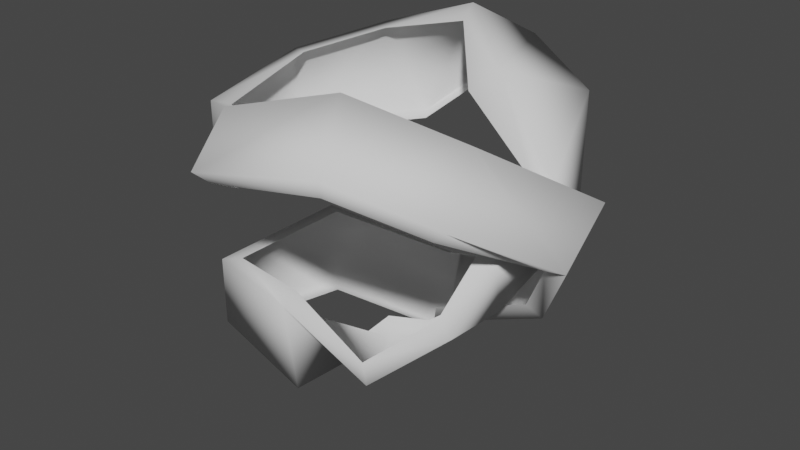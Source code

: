 # Source: Tying_01.blend  (saved by Blender 2.92.15; exported with 4.5.12 LTS)
import bpy
from mathutils import Matrix  # noqa: F401  (used for matrix-valued properties, if any)

bpy.ops.wm.read_factory_settings(use_empty=True)
scene = bpy.context.scene
scene.name = 'Scene'

# ---- world
world_world = bpy.data.worlds.new('World'); scene.world = world_world
world_world.use_nodes = True; world_world.node_tree.nodes.clear()
_N = world_world.node_tree.nodes; _L = world_world.node_tree.links
n0 = _N.new('ShaderNodeOutputWorld'); n0.name = 'World Output'; n0.location = (300, 300)
n1 = _N.new('ShaderNodeBackground'); n1.name = 'Background'; n1.location = (10, 300)
n1.inputs[0].default_value = (0.05088, 0.05088, 0.05088, 1.0)
_L.new(n1.outputs[0], n0.inputs[0])
n0.is_active_output = True
world_world.color = (0.05088, 0.05088, 0.05088)
world_world.use_sun_shadow = False
world_world.sun_shadow_jitter_overblur = 0.0

# ---- meshes
me_plane = bpy.data.meshes.new('Plane')
me_plane.from_pydata([(1.433, 0.5001, 1.221), (2.301, 0.07685, 0.5465), (1.814, 1.393, 0.8765), (2.229, 0.6523, -0.1085), (2.177, -0.5012, -0.01123), (1.895, -0.03808, -0.7846), (0.6035, 1.219, 1.514), (0.9606, 1.76, 1.157), (-0.4964, 1.262, 1.118), (-0.0904, 1.426, 0.2142), (-1.078, 0.5129, 0.8955), (-1.06, 0.4952, 0.07597), (2.032, -0.9077, -0.5907), (1.494, -0.3594, -1.081), (1.435, -1.3, -1.105), (1.048, -0.5249, -1.162), (0.3238, -1.175, -0.8069), (0.397, -1.102, -1.712), (-0.836, -0.8569, -0.8655), (-0.8492, -0.8425, -1.595), (-0.8985, 0.7857, -0.9112), (-0.8913, 0.7968, -1.881), (0.4684, 1.299, -1.268), (0.4668, 1.073, -2.053), (1.347, 1.173, -1.116), (1.075, 0.3472, -1.391), (2.009, 0.9397, -0.6124), (2.095, 0.384, -0.9755), (2.61, 0.4112, 0.3507), (2.642, -0.1921, -0.07355), (2.007, -0.6396, 1.034), (2.237, -1.282, 0.6057), (1.1, -1.165, 1.414), (1.538, -1.898, 1.046), (-0.05785, -1.349, 1.068), (0.09815, -1.885, 0.7014), (-0.814, -0.8547, 0.7952), (-0.8375, -0.83, -0.06514), (1.148, 0.4373, 0.9854), (2.104, 0.06557, 0.5135), (1.684, 1.369, 0.7259), (1.986, 0.6446, -0.1396), (1.993, -0.4967, 0.06842), (1.715, -0.03586, -0.6971), (0.5927, 1.085, 1.366), (0.9246, 1.651, 0.9926), (-0.3821, 1.099, 1.102), (0.01896, 1.26, 0.1925), (-0.8903, 0.4456, 0.9096), (-0.8668, 0.4446, 0.08806), (1.885, -0.9095, -0.4546), (1.363, -0.3601, -0.9298), (1.346, -1.245, -0.9352), (0.965, -0.4498, -0.9966), (0.3202, -0.9911, -0.7295), (0.4004, -0.9144, -1.644), (-0.6872, -0.7234, -0.8587), (-0.6909, -0.7204, -1.589), (-0.7292, 0.6802, -0.8967), (-0.7367, 0.6711, -1.864), (0.4222, 1.128, -1.176), (0.4421, 0.8921, -1.972), (1.236, 1.097, -0.9683), (0.9588, 0.2674, -1.249), (1.867, 0.8711, -0.4887), (1.954, 0.3154, -0.8518), (2.412, 0.3831, 0.3477), (2.444, -0.209, -0.09566), (1.856, -0.6057, 0.9064), (2.094, -1.246, 0.4711), (1.066, -1.078, 1.237), (1.484, -1.821, 0.8696), (0.04929, -1.216, 0.9644), (0.1868, -1.755, 0.5779), (-0.6366, -0.765, 0.7734), (-0.6552, -0.7497, -0.08266)], [], [(1, 2, 0), (3, 4, 5), (20, 19, 18), (6, 9, 8), (8, 11, 10), (5, 12, 13), (13, 14, 15), (15, 16, 17), (16, 19, 17), (21, 22, 23), (22, 25, 23), (24, 27, 25), (26, 29, 27), (29, 30, 31), (30, 33, 31), (32, 35, 33), (34, 37, 35), (11, 36, 10), (7, 0, 2), (0, 39, 1), (3, 40, 2), (4, 39, 42), (5, 41, 3), (7, 40, 45), (0, 44, 38), (9, 45, 47), (6, 46, 44), (9, 49, 11), (8, 48, 46), (4, 50, 12), (13, 43, 5), (12, 52, 14), (15, 51, 13), (16, 52, 54), (15, 55, 53), (16, 56, 18), (17, 57, 55), (20, 56, 58), (19, 59, 57), (20, 60, 22), (23, 59, 21), (22, 62, 24), (25, 61, 23), (26, 62, 64), (25, 65, 63), (26, 66, 28), (27, 67, 65), (30, 66, 68), (31, 67, 29), (30, 70, 32), (31, 71, 69), (32, 72, 34), (35, 71, 33), (34, 74, 36), (37, 73, 35), (37, 49, 75), (36, 48, 10), (1, 3, 2), (3, 1, 4), (20, 21, 19), (6, 7, 9), (8, 9, 11), (5, 4, 12), (13, 12, 14), (15, 14, 16), (16, 18, 19), (21, 20, 22), (22, 24, 25), (24, 26, 27), (26, 28, 29), (29, 28, 30), (30, 32, 33), (32, 34, 35), (34, 36, 37), (11, 37, 36), (7, 6, 0), (0, 38, 39), (3, 41, 40), (4, 1, 39), (5, 43, 41), (7, 2, 40), (0, 6, 44), (9, 7, 45), (6, 8, 46), (9, 47, 49), (8, 10, 48), (4, 42, 50), (13, 51, 43), (12, 50, 52), (15, 53, 51), (16, 14, 52), (15, 17, 55), (16, 54, 56), (17, 19, 57), (20, 18, 56), (19, 21, 59), (20, 58, 60), (23, 61, 59), (22, 60, 62), (25, 63, 61), (26, 24, 62), (25, 27, 65), (26, 64, 66), (27, 29, 67), (30, 28, 66), (31, 69, 67), (30, 68, 70), (31, 33, 71), (32, 70, 72), (35, 73, 71), (34, 72, 74), (37, 75, 73), (37, 11, 49), (36, 74, 48)])
me_plane.polygons.foreach_set('use_smooth', [True] * 114)
_uv = me_plane.uv_layers.new(name='UVMap')
_uv.uv.foreach_set('vector', [1.0, 0.0, 0.0, 1.0, 0.0, 0.0, 1.0, 1.0, 1.0, 0.0, 1.0, 1.0, 1.0, 0.0, 1.0, 1.0, 1.0, 0.0, 0.0, 0.0, 0.0, 1.0, 0.0, 0.0, 0.0, 0.0, 0.0, 1.0, 0.0, 0.0, 1.0, 1.0, 1.0, 0.0, 1.0, 1.0, 1.0, 1.0, 1.0, 0.0, 1.0, 1.0, 1.0, 1.0, 1.0, 0.0, 1.0, 1.0, 1.0, 0.0, 1.0, 1.0, 1.0, 1.0, 1.0, 1.0, 1.0, 0.0, 1.0, 1.0, 1.0, 0.0, 1.0, 1.0, 1.0, 1.0, 1.0, 0.0, 1.0, 1.0, 1.0, 1.0, 1.0, 0.0, 1.0, 1.0, 1.0, 1.0, 1.0, 1.0, 1.0, 0.0, 1.0, 1.0, 1.0, 0.0, 1.0, 1.0, 1.0, 1.0, 1.0, 0.0, 1.0, 1.0, 1.0, 1.0, 1.0, 0.0, 1.0, 1.0, 1.0, 1.0, 0.0, 1.0, 1.0, 0.0, 0.0, 0.0, 0.0, 1.0, 0.0, 0.0, 0.0, 1.0, 0.0, 0.0, 1.0, 0.0, 1.0, 0.0, 1.0, 1.0, 0.0, 1.0, 0.0, 1.0, 1.0, 0.0, 1.0, 0.0, 1.0, 0.0, 1.0, 1.0, 1.0, 1.0, 1.0, 1.0, 0.0, 1.0, 0.0, 1.0, 0.0, 1.0, 0.0, 0.0, 0.0, 0.0, 0.0, 0.0, 0.0, 1.0, 0.0, 1.0, 0.0, 1.0, 0.0, 0.0, 0.0, 0.0, 0.0, 0.0, 0.0, 1.0, 0.0, 1.0, 0.0, 1.0, 0.0, 0.0, 0.0, 0.0, 0.0, 0.0, 1.0, 0.0, 1.0, 0.0, 1.0, 0.0, 1.0, 1.0, 1.0, 1.0, 1.0, 1.0, 1.0, 0.0, 1.0, 0.0, 1.0, 0.0, 1.0, 1.0, 1.0, 1.0, 1.0, 1.0, 1.0, 0.0, 1.0, 0.0, 1.0, 0.0, 1.0, 1.0, 1.0, 1.0, 1.0, 1.0, 1.0, 0.0, 1.0, 0.0, 1.0, 0.0, 1.0, 1.0, 1.0, 1.0, 1.0, 1.0, 1.0, 0.0, 1.0, 0.0, 1.0, 0.0, 1.0, 1.0, 1.0, 1.0, 1.0, 1.0, 1.0, 0.0, 1.0, 0.0, 1.0, 0.0, 1.0, 1.0, 1.0, 1.0, 1.0, 1.0, 1.0, 0.0, 1.0, 0.0, 1.0, 0.0, 1.0, 1.0, 1.0, 1.0, 1.0, 1.0, 1.0, 0.0, 1.0, 0.0, 1.0, 0.0, 1.0, 1.0, 1.0, 1.0, 1.0, 1.0, 1.0, 0.0, 1.0, 0.0, 1.0, 0.0, 1.0, 1.0, 1.0, 1.0, 1.0, 1.0, 1.0, 0.0, 1.0, 0.0, 1.0, 0.0, 1.0, 1.0, 1.0, 1.0, 1.0, 1.0, 1.0, 0.0, 1.0, 0.0, 1.0, 0.0, 1.0, 1.0, 1.0, 1.0, 1.0, 1.0, 1.0, 0.0, 1.0, 0.0, 1.0, 0.0, 1.0, 1.0, 1.0, 1.0, 1.0, 1.0, 1.0, 0.0, 1.0, 0.0, 1.0, 0.0, 1.0, 1.0, 1.0, 1.0, 1.0, 1.0, 1.0, 1.0, 0.0, 1.0, 1.0, 1.0, 1.0, 0.0, 0.0, 0.0, 0.0, 0.0, 1.0, 0.0, 1.0, 1.0, 0.0, 1.0, 1.0, 1.0, 1.0, 0.0, 1.0, 0.0, 1.0, 0.0, 1.0, 1.0, 1.0, 1.0, 0.0, 0.0, 0.0, 1.0, 0.0, 1.0, 0.0, 0.0, 0.0, 1.0, 0.0, 1.0, 1.0, 1.0, 1.0, 0.0, 1.0, 0.0, 1.0, 1.0, 1.0, 0.0, 1.0, 0.0, 1.0, 1.0, 1.0, 0.0, 1.0, 0.0, 1.0, 0.0, 1.0, 0.0, 1.0, 1.0, 1.0, 1.0, 1.0, 0.0, 1.0, 0.0, 1.0, 0.0, 1.0, 0.0, 1.0, 1.0, 1.0, 0.0, 1.0, 0.0, 1.0, 1.0, 1.0, 0.0, 1.0, 0.0, 1.0, 1.0, 1.0, 1.0, 1.0, 0.0, 1.0, 0.0, 1.0, 0.0, 1.0, 0.0, 1.0, 1.0, 1.0, 0.0, 1.0, 0.0, 1.0, 1.0, 1.0, 0.0, 1.0, 0.0, 1.0, 1.0, 0.0, 1.0, 1.0, 1.0, 1.0, 0.0, 0.0, 1.0, 0.0, 0.0, 0.0, 0.0, 0.0, 0.0, 0.0, 0.0, 1.0, 0.0, 1.0, 1.0, 1.0, 1.0, 0.0, 1.0, 1.0, 0.0, 1.0, 0.0, 1.0, 0.0, 1.0, 1.0, 1.0, 1.0, 1.0, 1.0, 0.0, 1.0, 0.0, 1.0, 0.0, 1.0, 0.0, 0.0, 0.0, 0.0, 0.0, 0.0, 0.0, 1.0, 0.0, 1.0, 0.0, 1.0, 0.0, 0.0, 0.0, 0.0, 0.0, 0.0, 0.0, 1.0, 0.0, 1.0, 0.0, 1.0, 0.0, 0.0, 0.0, 0.0, 0.0, 0.0, 1.0, 0.0, 1.0, 0.0, 1.0, 0.0, 1.0, 1.0, 1.0, 1.0, 1.0, 1.0, 1.0, 0.0, 1.0, 0.0, 1.0, 0.0, 1.0, 1.0, 1.0, 1.0, 1.0, 1.0, 1.0, 0.0, 1.0, 0.0, 1.0, 0.0, 1.0, 1.0, 1.0, 1.0, 1.0, 1.0, 1.0, 0.0, 1.0, 0.0, 1.0, 0.0, 1.0, 1.0, 1.0, 1.0, 1.0, 1.0, 1.0, 0.0, 1.0, 0.0, 1.0, 0.0, 1.0, 1.0, 1.0, 1.0, 1.0, 1.0, 1.0, 0.0, 1.0, 0.0, 1.0, 0.0, 1.0, 1.0, 1.0, 1.0, 1.0, 1.0, 1.0, 0.0, 1.0, 0.0, 1.0, 0.0, 1.0, 1.0, 1.0, 1.0, 1.0, 1.0, 1.0, 0.0, 1.0, 0.0, 1.0, 0.0, 1.0, 1.0, 1.0, 1.0, 1.0, 1.0, 1.0, 0.0, 1.0, 0.0, 1.0, 0.0, 1.0, 1.0, 1.0, 1.0, 1.0, 1.0, 1.0, 0.0, 1.0, 0.0, 1.0, 0.0, 1.0, 1.0, 1.0, 1.0, 1.0, 1.0, 1.0, 0.0, 1.0, 0.0, 1.0, 0.0, 1.0, 1.0, 1.0, 1.0, 1.0, 1.0, 1.0, 0.0, 1.0, 0.0, 1.0, 0.0, 1.0, 1.0, 1.0, 1.0, 1.0, 1.0, 1.0, 0.0, 1.0, 0.0, 1.0, 0.0, 1.0, 1.0, 1.0, 1.0, 1.0, 1.0, 1.0, 1.0, 0.0, 1.0, 0.0, 1.0, 1.0, 0.0, 1.0, 0.0, 0.0, 0.0])
me_plane.use_remesh_fix_poles = True
me_plane.use_remesh_preserve_attributes = False
me_plane.use_mirror_vertex_groups = False
me_plane.update()

# ---- objects
ob_tying_01 = bpy.data.objects.new('Tying 01', me_plane)

# ---- transforms, parenting, visibility, modifiers, constraints
ob_tying_01.location = (0.0, 0.0, 0.0)
ob_tying_01.lineart.crease_threshold = 0.0

# ---- collection membership
scene.collection.objects.link(ob_tying_01)

# ---- scene / render settings (as saved in the file)
scene.frame_start = 1; scene.frame_end = 250; scene.frame_set(1)
scene.render.engine = 'BLENDER_EEVEE_NEXT'
scene.cycles.use_denoising = False
scene.cycles.samples = 128
scene.cycles.sampling_pattern = 'TABULATED_SOBOL'
scene.cycles.use_adaptive_sampling = False
scene.cycles.use_light_tree = False
scene.view_settings.view_transform = 'Filmic'
bpy.context.view_layer.update()

# ---- added for rendering (the .blend has no active camera and no usable light): camera, sun
cam_auto = bpy.data.cameras.new('AutoCamera')
cam_auto.lens = 50.0
cam_auto.sensor_width = 36.0
cam_auto.clip_end = 1000.0
ob_auto_camera = bpy.data.objects.new('AutoCamera', cam_auto)
scene.collection.objects.link(ob_auto_camera)
ob_auto_camera.location = (6.62941, -7.08629, 4.40861)
ob_auto_camera.rotation_euler = (1.09748, -7.21219e-08, 0.694738)
scene.camera = ob_auto_camera
light_auto_sun = bpy.data.lights.new('AutoSun', 'SUN')
light_auto_sun.energy = 3.0
light_auto_sun.angle = 0.0523599
ob_auto_sun = bpy.data.objects.new('AutoSun', light_auto_sun)
scene.collection.objects.link(ob_auto_sun)
ob_auto_sun.rotation_euler = (0.872665, 0.174533, 0.523599)
bpy.context.view_layer.update()
